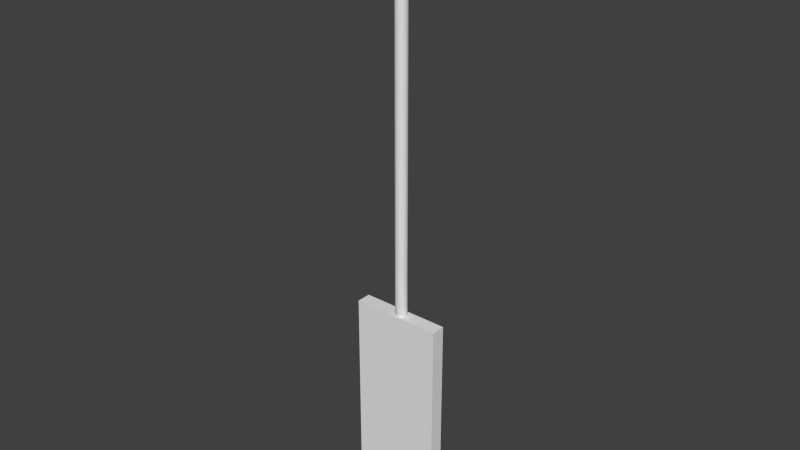 # Source: Target1.blend  (saved by Blender 2.76.0; exported with 4.5.12 LTS)
import bpy
from mathutils import Matrix  # noqa: F401  (used for matrix-valued properties, if any)

bpy.ops.wm.read_factory_settings(use_empty=True)
scene = bpy.context.scene
scene.name = 'Scene'

# ---- collections
col_collection_1 = bpy.data.collections.new('Collection 1'); scene.collection.children.link(col_collection_1)

# ---- world
world_world = bpy.data.worlds.new('World'); scene.world = world_world
world_world.color = (0.05088, 0.05088, 0.05088)
world_world.use_sun_shadow = False
world_world.sun_shadow_jitter_overblur = 0.0
world_world.cycles.sampling_method = 'MANUAL'
world_world.cycles.sample_map_resolution = 256

# ---- meshes
me_cube_001 = bpy.data.meshes.new('Cube.001')
me_cube_001.from_pydata([(0.2197, 0.03636, 0.003707), (0.2197, 0.03636, 1.059), (0.2197, -0.03636, 0.003706), (0.2197, -0.03637, 1.059), (-0.2357, 0.03636, 0.003707), (-0.2357, 0.03636, 1.059), (-0.2357, -0.03636, 0.003707), (-0.2357, -0.03637, 1.059)], [], [(3, 7, 6, 2), (5, 1, 0, 4)])
_uv = me_cube_001.uv_layers.new(name='UVMap')
_uv.uv.foreach_set('vector', [0.0, 0.0, 1.0, 0.0, 1.0, 1.0, 0.0, 1.0, 0.0, 0.0, 1.0, 0.0, 1.0, 1.0, 0.0, 1.0])
me_cube_001.use_remesh_preserve_volume = False
me_cube_001.use_remesh_preserve_attributes = False
me_cube_001.use_mirror_vertex_groups = False
me_cube_001.update()
me_torus = bpy.data.meshes.new('Torus')
me_torus.from_pydata([(-0.0547, -5.445e-06, 2.894), (-0.06246, -5.45e-06, 2.896), (-0.06815, -5.461e-06, 2.902), (-0.07023, -5.476e-06, 2.91), (-0.06815, -5.49e-06, 2.917), (-0.06451, 0.00613, 2.925), (-0.06744, -5.51e-06, 2.929), (-0.0547, -0.01014, 2.895), (-0.06246, -0.009868, 2.897), (-0.06815, -0.009126, 2.903), (-0.07023, -0.008113, 2.91), (-0.06815, -0.007099, 2.918), (-0.06451, 0.01216, 2.926), (-0.06744, -0.005663, 2.929), (-0.0547, -0.0201, 2.897), (-0.06246, -0.01956, 2.899), (-0.06815, -0.01809, 2.904), (-0.07023, -0.01608, 2.912), (-0.06815, -0.01407, 2.919), (-0.06451, 0.01798, 2.928), (-0.06744, -0.01122, 2.93), (-0.0547, -0.02972, 2.9), (-0.06246, -0.02892, 2.902), (-0.06815, -0.02675, 2.907), (-0.07023, -0.02378, 2.914), (-0.06815, -0.0208, 2.922), (-0.06451, 0.0235, 2.931), (-0.06744, -0.01659, 2.932), (-0.0547, -0.03883, 2.905), (-0.06246, -0.03779, 2.906), (-0.06815, -0.03494, 2.911), (-0.07023, -0.03106, 2.918), (-0.06815, -0.02718, 2.925), (-0.06451, 0.02861, 2.935), (-0.06744, -0.02168, 2.934), (-0.0547, -0.04727, 2.91), (-0.06246, -0.046, 2.912), (-0.06815, -0.04254, 2.916), (-0.07023, -0.03782, 2.923), (-0.06815, -0.03309, 2.929), (-0.06451, 0.03323, 2.939), (-0.06744, -0.02639, 2.937), (-0.0547, -0.05491, 2.917), (-0.06246, -0.05343, 2.918), (-0.06815, -0.04942, 2.922), (-0.07023, -0.04393, 2.928), (-0.06815, -0.03844, 2.933), (-0.06451, 0.03729, 2.943), (-0.06744, -0.03065, 2.941), (-0.0547, -0.0616, 2.925), (-0.06246, -0.05995, 2.926), (-0.06815, -0.05544, 2.929), (-0.07023, -0.04928, 2.934), (-0.06815, -0.04312, 2.939), (-0.06451, 0.0407, 2.948), (-0.06744, -0.03439, 2.945), (-0.0547, -0.06724, 2.933), (-0.06246, -0.06544, 2.934), (-0.06815, -0.06052, 2.937), (-0.07023, -0.0538, 2.941), (-0.06815, -0.04707, 2.945), (-0.06451, 0.04342, 2.954), (-0.06744, -0.03754, 2.95), (-0.0547, -0.07174, 2.942), (-0.06246, -0.06981, 2.943), (-0.06815, -0.06456, 2.945), (-0.07023, -0.05739, 2.948), (-0.06815, -0.05022, 2.951), (-0.06451, 0.0454, 2.96), (-0.06744, -0.04005, 2.955), (-0.0547, -0.075, 2.952), (-0.06246, -0.07299, 2.952), (-0.06815, -0.0675, 2.954), (-0.07023, -0.06, 2.956), (-0.06815, -0.0525, 2.958), (-0.06451, 0.0466, 2.966), (-0.06744, -0.04187, 2.961), (-0.0547, -0.07698, 2.962), (-0.06246, -0.07492, 2.962), (-0.06815, -0.06928, 2.963), (-0.07023, -0.06159, 2.964), (-0.06815, -0.05389, 2.965), (-0.06451, 0.047, 2.972), (-0.06744, -0.04298, 2.966), (-0.0547, -0.07765, 2.972), (-0.06246, -0.07557, 2.972), (-0.06815, -0.06988, 2.972), (-0.07023, -0.06212, 2.972), (-0.06815, -0.05435, 2.972), (-0.06451, 0.0466, 2.978), (-0.06744, -0.04335, 2.972), (-0.0547, -0.07698, 2.982), (-0.06246, -0.07492, 2.982), (-0.06815, -0.06928, 2.981), (-0.07023, -0.06159, 2.98), (-0.06815, -0.05389, 2.979), (-0.06451, 0.0454, 2.984), (-0.06744, -0.04298, 2.978), (-0.0547, -0.075, 2.992), (-0.06246, -0.07299, 2.991), (-0.06815, -0.0675, 2.99), (-0.07023, -0.06, 2.988), (-0.06815, -0.0525, 2.986), (-0.06451, 0.04342, 2.99), (-0.06744, -0.04187, 2.983), (-0.0547, -0.07174, 3.002), (-0.06246, -0.06981, 3.001), (-0.06815, -0.06456, 2.999), (-0.07023, -0.05739, 2.996), (-0.06815, -0.05022, 2.993), (-0.06451, 0.0407, 2.995), (-0.06744, -0.04005, 2.988), (-0.0547, -0.06724, 3.011), (-0.06246, -0.06544, 3.01), (-0.06815, -0.06052, 3.007), (-0.07023, -0.0538, 3.003), (-0.06815, -0.04707, 2.999), (-0.06451, 0.03729, 3.0), (-0.06744, -0.03754, 2.994), (-0.0547, -0.0616, 3.019), (-0.06246, -0.05995, 3.018), (-0.06815, -0.05544, 3.014), (-0.07023, -0.04928, 3.01), (-0.06815, -0.04312, 3.005), (-0.06451, 0.03323, 3.005), (-0.06744, -0.03439, 2.998), (-0.0547, -0.05491, 3.027), (-0.06246, -0.05344, 3.025), (-0.06815, -0.04942, 3.021), (-0.07023, -0.04393, 3.016), (-0.06815, -0.03844, 3.01), (-0.06451, 0.02861, 3.009), (-0.06744, -0.03065, 3.002), (-0.0547, -0.04727, 3.033), (-0.06246, -0.046, 3.032), (-0.06815, -0.04254, 3.027), (-0.07023, -0.03782, 3.021), (-0.06815, -0.03309, 3.015), (-0.06451, 0.0235, 3.013), (-0.06744, -0.02639, 3.006), (-0.0547, -0.03883, 3.039), (-0.06246, -0.03779, 3.037), (-0.06815, -0.03494, 3.032), (-0.07023, -0.03106, 3.026), (-0.06815, -0.02718, 3.019), (-0.06451, 0.01798, 3.015), (-0.06744, -0.02168, 3.009), (-0.0547, -0.02972, 3.044), (-0.06246, -0.02892, 3.042), (-0.06815, -0.02675, 3.036), (-0.07023, -0.02378, 3.029), (-0.06815, -0.0208, 3.022), (-0.06451, 0.01216, 3.017), (-0.06744, -0.01659, 3.012), (-0.0547, -0.0201, 3.047), (-0.06246, -0.01956, 3.045), (-0.06815, -0.01809, 3.039), (-0.07023, -0.01608, 3.032), (-0.06815, -0.01407, 3.024), (-0.06451, 0.00613, 3.018), (-0.06744, -0.01122, 3.014), (-0.0547, -0.01014, 3.049), (-0.06246, -0.009868, 3.047), (-0.06815, -0.009126, 3.041), (-0.07023, -0.008113, 3.033), (-0.06815, -0.0071, 3.026), (-0.06451, -5.679e-06, 3.019), (-0.06744, -0.005663, 3.015), (-0.0547, -5.736e-06, 3.049), (-0.06246, -5.734e-06, 3.047), (-0.06815, -5.723e-06, 3.042), (-0.07023, -5.709e-06, 3.034), (-0.06815, -5.694e-06, 3.026), (-0.06451, -0.006141, 3.018), (-0.06744, -5.673e-06, 3.015), (-0.0547, 0.01013, 3.049), (-0.06246, 0.009857, 3.047), (-0.06815, 0.009115, 3.041), (-0.07023, 0.008102, 3.033), (-0.06815, 0.007088, 3.026), (-0.06451, -0.01217, 3.017), (-0.06744, 0.005652, 3.015), (-0.0547, 0.02009, 3.047), (-0.06246, 0.01955, 3.045), (-0.06815, 0.01808, 3.039), (-0.07023, 0.01607, 3.032), (-0.06815, 0.01406, 3.024), (-0.06451, -0.01799, 3.015), (-0.06744, 0.01121, 3.014), (-0.0547, 0.02971, 3.044), (-0.06246, 0.02891, 3.042), (-0.06815, 0.02673, 3.036), (-0.07023, 0.02376, 3.029), (-0.06815, 0.02079, 3.022), (-0.06451, -0.02351, 3.013), (-0.06744, 0.01658, 3.012), (-0.0547, 0.03881, 3.039), (-0.06246, 0.03777, 3.037), (-0.06815, 0.03493, 3.032), (-0.07023, 0.03105, 3.026), (-0.06815, 0.02717, 3.019), (-0.06451, -0.02862, 3.009), (-0.06744, 0.02167, 3.009), (-0.0547, 0.04726, 3.033), (-0.06246, 0.04599, 3.032), (-0.06815, 0.04253, 3.027), (-0.07023, 0.03781, 3.021), (-0.06815, 0.03308, 3.015), (-0.06451, -0.03324, 3.005), (-0.06744, 0.02638, 3.006), (-0.0547, 0.05489, 3.027), (-0.06246, 0.05342, 3.025), (-0.06815, 0.0494, 3.021), (-0.07023, 0.04391, 3.016), (-0.06815, 0.03842, 3.01), (-0.06451, -0.0373, 3.0), (-0.06744, 0.03064, 3.002), (-0.0547, 0.06159, 3.019), (-0.06246, 0.05994, 3.018), (-0.06815, 0.05543, 3.014), (-0.07023, 0.04927, 3.01), (-0.06815, 0.04311, 3.005), (-0.06451, -0.04071, 2.995), (-0.06744, 0.03438, 2.998), (-0.0547, 0.06723, 3.011), (-0.06246, 0.06543, 3.01), (-0.06815, 0.06051, 3.007), (-0.07023, 0.05379, 3.003), (-0.06815, 0.04706, 2.999), (-0.06451, -0.04343, 2.99), (-0.06744, 0.03753, 2.994), (-0.0547, 0.07173, 3.002), (-0.06246, 0.0698, 3.001), (-0.06815, 0.06455, 2.999), (-0.07023, 0.05738, 2.996), (-0.06815, 0.05021, 2.993), (-0.06451, -0.04541, 2.984), (-0.06744, 0.04004, 2.988), (-0.0547, 0.07499, 2.992), (-0.06246, 0.07298, 2.991), (-0.06815, 0.06749, 2.99), (-0.07023, 0.05999, 2.988), (-0.06815, 0.05249, 2.986), (-0.06451, -0.04661, 2.978), (-0.06744, 0.04186, 2.983), (-0.0547, 0.07697, 2.982), (-0.06246, 0.07491, 2.982), (-0.06815, 0.06927, 2.981), (-0.07023, 0.06158, 2.98), (-0.06815, 0.05388, 2.979), (-0.06451, -0.04701, 2.972), (-0.06744, 0.04297, 2.978), (-0.0547, 0.07764, 2.972), (-0.06246, 0.07556, 2.972), (-0.06815, 0.06987, 2.972), (-0.07023, 0.06211, 2.972), (-0.06815, 0.05434, 2.972), (-0.06451, -0.04661, 2.966), (-0.06744, 0.04334, 2.972), (-0.0547, 0.07697, 2.962), (-0.06246, 0.07491, 2.962), (-0.06815, 0.06927, 2.963), (-0.07023, 0.06158, 2.964), (-0.06815, 0.05388, 2.965), (-0.06451, -0.04541, 2.96), (-0.06744, 0.04297, 2.966), (-0.0547, 0.07499, 2.952), (-0.06246, 0.07298, 2.952), (-0.06815, 0.06749, 2.954), (-0.07023, 0.05999, 2.956), (-0.06815, 0.05249, 2.958), (-0.06451, -0.04343, 2.954), (-0.06744, 0.04186, 2.961), (-0.0547, 0.07173, 2.942), (-0.06246, 0.0698, 2.943), (-0.06815, 0.06455, 2.945), (-0.07023, 0.05738, 2.948), (-0.06815, 0.05021, 2.951), (-0.06451, -0.04071, 2.948), (-0.06744, 0.04004, 2.955), (-0.0547, 0.06723, 2.933), (-0.06246, 0.06543, 2.934), (-0.06815, 0.06051, 2.937), (-0.07023, 0.05379, 2.941), (-0.06815, 0.04706, 2.945), (-0.06451, -0.0373, 2.943), (-0.06744, 0.03753, 2.95), (-0.0547, 0.06159, 2.925), (-0.06246, 0.05994, 2.926), (-0.06815, 0.05543, 2.929), (-0.07023, 0.04927, 2.934), (-0.06815, 0.04311, 2.939), (-0.06451, -0.03324, 2.939), (-0.06744, 0.03438, 2.945), (-0.0547, 0.0549, 2.917), (-0.06246, 0.05342, 2.918), (-0.06815, 0.0494, 2.922), (-0.07023, 0.04391, 2.928), (-0.06815, 0.03842, 2.933), (-0.06451, -0.02862, 2.935), (-0.06744, 0.03064, 2.941), (-0.0547, 0.04726, 2.91), (-0.06246, 0.04599, 2.912), (-0.06815, 0.04253, 2.916), (-0.07023, 0.03781, 2.923), (-0.06815, 0.03308, 2.929), (-0.06451, -0.02351, 2.931), (-0.06744, 0.02638, 2.937), (-0.0547, 0.03882, 2.905), (-0.06246, 0.03777, 2.906), (-0.06815, 0.03493, 2.911), (-0.07023, 0.03105, 2.918), (-0.06815, 0.02717, 2.925), (-0.06451, -0.01799, 2.928), (-0.06744, 0.02167, 2.934), (-0.0547, 0.02971, 2.9), (-0.06246, 0.02891, 2.902), (-0.06815, 0.02674, 2.907), (-0.07023, 0.02376, 2.914), (-0.06815, 0.02079, 2.922), (-0.06451, -0.01217, 2.926), (-0.06744, 0.01658, 2.932), (-0.0547, 0.02009, 2.897), (-0.06246, 0.01955, 2.899), (-0.06815, 0.01808, 2.904), (-0.07023, 0.01607, 2.912), (-0.06815, 0.01406, 2.919), (-0.06451, -0.006141, 2.925), (-0.06744, 0.01121, 2.93), (-0.0547, 0.01013, 2.895), (-0.06246, 0.009857, 2.897), (-0.06815, 0.009115, 2.903), (-0.07023, 0.008102, 2.91), (-0.06815, 0.007088, 2.918), (-0.06451, -5.503e-06, 2.925), (-0.06744, 0.005652, 2.929), (-0.06744, -5.543e-06, 2.946), (-0.06744, -0.003432, 2.946), (-0.06744, -0.0068, 2.946), (-0.06744, -0.01005, 2.948), (-0.06744, -0.01313, 2.949), (-0.06744, -0.01599, 2.951), (-0.06744, -0.01857, 2.953), (-0.06744, -0.02083, 2.956), (-0.06744, -0.02274, 2.959), (-0.06744, -0.02426, 2.962), (-0.06744, -0.02536, 2.965), (-0.06744, -0.02603, 2.968), (-0.06744, -0.02626, 2.972), (-0.06744, -0.02603, 2.975), (-0.06744, -0.02536, 2.979), (-0.06744, -0.02426, 2.982), (-0.06744, -0.02274, 2.985), (-0.06744, -0.02083, 2.988), (-0.06744, -0.01857, 2.99), (-0.06744, -0.01599, 2.993), (-0.06744, -0.01313, 2.995), (-0.06744, -0.01005, 2.996), (-0.06744, -0.006801, 2.997), (-0.06744, -0.003432, 2.998), (-0.06744, -5.641e-06, 2.998), (-0.06744, 0.003421, 2.998), (-0.06744, 0.006789, 2.997), (-0.06744, 0.01004, 2.996), (-0.06744, 0.01312, 2.995), (-0.06744, 0.01598, 2.993), (-0.06744, 0.01856, 2.99), (-0.06744, 0.02082, 2.988), (-0.06744, 0.02273, 2.985), (-0.06744, 0.02425, 2.982), (-0.06744, 0.02535, 2.979), (-0.06744, 0.02602, 2.975), (-0.06744, 0.02625, 2.972), (-0.06744, 0.02602, 2.968), (-0.06744, 0.02535, 2.965), (-0.06744, 0.02425, 2.962), (-0.06744, 0.02273, 2.959), (-0.06744, 0.02082, 2.956), (-0.06744, 0.01856, 2.953), (-0.06744, 0.01598, 2.951), (-0.06744, 0.01312, 2.949), (-0.06744, 0.01004, 2.948), (-0.06744, 0.006789, 2.946), (-0.06744, 0.003421, 2.946), (-0.05869, -5.541e-06, 2.946), (-0.05869, -0.003432, 2.946), (-0.05869, -0.0068, 2.946), (-0.05869, -0.01005, 2.948), (-0.05869, -0.01313, 2.949), (-0.05869, -0.01599, 2.951), (-0.05869, -0.01857, 2.953), (-0.05869, -0.02083, 2.956), (-0.05869, -0.02274, 2.959), (-0.05869, -0.02426, 2.962), (-0.05869, -0.02536, 2.965), (-0.05869, -0.02603, 2.968), (-0.05869, -0.02626, 2.972), (-0.05869, -0.02603, 2.975), (-0.05869, -0.02536, 2.979), (-0.05869, -0.02426, 2.982), (-0.05869, -0.02274, 2.985), (-0.05869, -0.02083, 2.988), (-0.05869, -0.01857, 2.99), (-0.05869, -0.01599, 2.993), (-0.05869, -0.01313, 2.995), (-0.05869, -0.01005, 2.996), (-0.05869, -0.006801, 2.997), (-0.05869, -0.003432, 2.998), (-0.05869, -5.64e-06, 2.998), (-0.05869, 0.003421, 2.998), (-0.05869, 0.006789, 2.997), (-0.05869, 0.01004, 2.996), (-0.05869, 0.01312, 2.995), (-0.05869, 0.01598, 2.993), (-0.05869, 0.01856, 2.99), (-0.05869, 0.02082, 2.988), (-0.05869, 0.02273, 2.985), (-0.05869, 0.02425, 2.982), (-0.05869, 0.02535, 2.979), (-0.05869, 0.02602, 2.975), (-0.05869, 0.02625, 2.972), (-0.05869, 0.02602, 2.968), (-0.05869, 0.02535, 2.965), (-0.05869, 0.02425, 2.962), (-0.05869, 0.02273, 2.959), (-0.05869, 0.02082, 2.956), (-0.05869, 0.01856, 2.953), (-0.05869, 0.01598, 2.951), (-0.05869, 0.01312, 2.949), (-0.05869, 0.01004, 2.948), (-0.05869, 0.006789, 2.946), (-0.05869, 0.003421, 2.946), (-0.05869, -5.589e-06, 2.972), (0.05426, -5.429e-06, 2.894), (0.06202, -5.431e-06, 2.896), (0.06771, -5.441e-06, 2.902), (0.06979, -5.455e-06, 2.91), (0.06771, -5.469e-06, 2.917), (0.06407, 0.00613, 2.925), (0.067, -5.49e-06, 2.929), (0.05426, -0.01014, 2.895), (0.06202, -0.009868, 2.897), (0.06771, -0.009126, 2.903), (0.06979, -0.008113, 2.91), (0.06771, -0.007099, 2.918), (0.06407, 0.01216, 2.926), (0.067, -0.005663, 2.929), (0.05426, -0.0201, 2.897), (0.06202, -0.01956, 2.899), (0.06771, -0.01809, 2.904), (0.06979, -0.01608, 2.912), (0.06771, -0.01407, 2.919), (0.06407, 0.01798, 2.928), (0.067, -0.01122, 2.93), (0.05426, -0.02972, 2.9), (0.06202, -0.02892, 2.902), (0.06771, -0.02675, 2.907), (0.06979, -0.02377, 2.914), (0.06771, -0.0208, 2.922), (0.06407, 0.0235, 2.931), (0.067, -0.01659, 2.932), (0.05426, -0.03883, 2.905), (0.06202, -0.03779, 2.906), (0.06771, -0.03494, 2.911), (0.06979, -0.03106, 2.918), (0.06771, -0.02718, 2.925), (0.06407, 0.02861, 2.935), (0.067, -0.02168, 2.934), (0.05426, -0.04727, 2.91), (0.06202, -0.046, 2.912), (0.06771, -0.04254, 2.916), (0.06979, -0.03782, 2.923), (0.06771, -0.03309, 2.929), (0.06407, 0.03323, 2.939), (0.067, -0.02639, 2.937), (0.05426, -0.05491, 2.917), (0.06202, -0.05343, 2.918), (0.06771, -0.04942, 2.922), (0.06979, -0.04393, 2.928), (0.06771, -0.03844, 2.933), (0.06407, 0.03729, 2.943), (0.067, -0.03065, 2.941), (0.05426, -0.0616, 2.925), (0.06202, -0.05995, 2.926), (0.06771, -0.05544, 2.929), (0.06979, -0.04928, 2.934), (0.06771, -0.04312, 2.939), (0.06407, 0.0407, 2.948), (0.067, -0.03439, 2.945), (0.05426, -0.06724, 2.933), (0.06202, -0.06544, 2.934), (0.06771, -0.06052, 2.937), (0.06979, -0.0538, 2.941), (0.06771, -0.04707, 2.945), (0.06407, 0.04342, 2.954), (0.067, -0.03754, 2.95), (0.05426, -0.07174, 2.942), (0.06202, -0.06981, 2.943), (0.06771, -0.06456, 2.945), (0.06979, -0.05739, 2.948), (0.06771, -0.05022, 2.951), (0.06407, 0.0454, 2.96), (0.067, -0.04005, 2.955), (0.05426, -0.075, 2.952), (0.06202, -0.07299, 2.952), (0.06771, -0.0675, 2.954), (0.06979, -0.06, 2.956), (0.06771, -0.0525, 2.958), (0.06407, 0.0466, 2.966), (0.067, -0.04187, 2.961), (0.05426, -0.07698, 2.962), (0.06202, -0.07492, 2.962), (0.06771, -0.06928, 2.963), (0.06979, -0.06159, 2.964), (0.06771, -0.05389, 2.965), (0.06407, 0.047, 2.972), (0.067, -0.04298, 2.966), (0.05426, -0.07765, 2.972), (0.06202, -0.07557, 2.972), (0.06771, -0.06988, 2.972), (0.06979, -0.06212, 2.972), (0.06771, -0.05435, 2.972), (0.06407, 0.0466, 2.978), (0.067, -0.04335, 2.972), (0.05426, -0.07698, 2.982), (0.06202, -0.07492, 2.982), (0.06771, -0.06928, 2.981), (0.06979, -0.06159, 2.98), (0.06771, -0.05389, 2.979), (0.06407, 0.0454, 2.984), (0.067, -0.04298, 2.978), (0.05426, -0.075, 2.992), (0.06202, -0.07299, 2.991), (0.06771, -0.0675, 2.99), (0.06979, -0.06, 2.988), (0.06771, -0.0525, 2.986), (0.06407, 0.04342, 2.99), (0.067, -0.04187, 2.983), (0.05426, -0.07174, 3.002), (0.06202, -0.06981, 3.001), (0.06771, -0.06456, 2.999), (0.06979, -0.05739, 2.996), (0.06771, -0.05022, 2.993), (0.06407, 0.0407, 2.995), (0.067, -0.04005, 2.988), (0.05426, -0.06724, 3.011), (0.06202, -0.06544, 3.01), (0.06771, -0.06052, 3.007), (0.06979, -0.0538, 3.003), (0.06771, -0.04707, 2.999), (0.06407, 0.03729, 3.0), (0.067, -0.03754, 2.994), (0.05426, -0.0616, 3.019), (0.06202, -0.05995, 3.018), (0.06771, -0.05544, 3.014), (0.06979, -0.04928, 3.01), (0.06771, -0.04312, 3.005), (0.06407, 0.03323, 3.005), (0.067, -0.03439, 2.998), (0.05426, -0.05491, 3.027), (0.06202, -0.05344, 3.025), (0.06771, -0.04942, 3.021), (0.06979, -0.04393, 3.016), (0.06771, -0.03844, 3.01), (0.06407, 0.02861, 3.009), (0.067, -0.03065, 3.002), (0.05426, -0.04727, 3.033), (0.06202, -0.046, 3.032), (0.06771, -0.04254, 3.027), (0.06979, -0.03782, 3.021), (0.06771, -0.03309, 3.015), (0.06407, 0.0235, 3.013), (0.067, -0.02639, 3.006), (0.05426, -0.03883, 3.039), (0.06202, -0.03779, 3.037), (0.06771, -0.03494, 3.032), (0.06979, -0.03106, 3.026), (0.06771, -0.02718, 3.019), (0.06407, 0.01798, 3.015), (0.067, -0.02168, 3.009), (0.05426, -0.02972, 3.044), (0.06202, -0.02892, 3.042), (0.06771, -0.02675, 3.036), (0.06979, -0.02378, 3.029), (0.06771, -0.0208, 3.022), (0.06407, 0.01216, 3.017), (0.067, -0.01659, 3.012), (0.05426, -0.0201, 3.047), (0.06202, -0.01956, 3.045), (0.06771, -0.01809, 3.039), (0.06979, -0.01608, 3.032), (0.06771, -0.01407, 3.024), (0.06407, 0.00613, 3.018), (0.067, -0.01122, 3.014), (0.05426, -0.01014, 3.049), (0.06202, -0.009868, 3.047), (0.06771, -0.009126, 3.041), (0.06979, -0.008113, 3.033), (0.06771, -0.0071, 3.026), (0.06407, -5.66e-06, 3.019), (0.067, -0.005663, 3.015), (0.05426, -5.72e-06, 3.049), (0.06202, -5.715e-06, 3.047), (0.06771, -5.703e-06, 3.042), (0.06979, -5.688e-06, 3.034), (0.06771, -5.673e-06, 3.026), (0.06407, -0.006141, 3.018), (0.067, -5.653e-06, 3.015), (0.05426, 0.01013, 3.049), (0.06202, 0.009857, 3.047), (0.06771, 0.009115, 3.041), (0.06979, 0.008102, 3.033), (0.06771, 0.007088, 3.026), (0.06407, -0.01217, 3.017), (0.067, 0.005652, 3.015), (0.05426, 0.02009, 3.047), (0.06202, 0.01955, 3.045), (0.06771, 0.01808, 3.039), (0.06979, 0.01607, 3.032), (0.06771, 0.01406, 3.024), (0.06407, -0.01799, 3.015), (0.067, 0.01121, 3.014), (0.05426, 0.02971, 3.044), (0.06202, 0.02891, 3.042), (0.06771, 0.02674, 3.036), (0.06979, 0.02376, 3.029), (0.06771, 0.02079, 3.022), (0.06407, -0.02351, 3.013), (0.067, 0.01658, 3.012), (0.05426, 0.03881, 3.039), (0.06202, 0.03777, 3.037), (0.06771, 0.03493, 3.032), (0.06979, 0.03105, 3.026), (0.06771, 0.02717, 3.019), (0.06407, -0.02862, 3.009), (0.067, 0.02167, 3.009), (0.05426, 0.04726, 3.033), (0.06202, 0.04599, 3.032), (0.06771, 0.04253, 3.027), (0.06979, 0.03781, 3.021), (0.06771, 0.03308, 3.015), (0.06407, -0.03324, 3.005), (0.067, 0.02638, 3.006), (0.05426, 0.05489, 3.027), (0.06202, 0.05342, 3.025), (0.06771, 0.0494, 3.021), (0.06979, 0.04391, 3.016), (0.06771, 0.03842, 3.01), (0.06407, -0.0373, 3.0), (0.067, 0.03064, 3.002), (0.05426, 0.06159, 3.019), (0.06202, 0.05994, 3.018), (0.06771, 0.05543, 3.014), (0.06979, 0.04927, 3.01), (0.06771, 0.04311, 3.005), (0.06407, -0.04071, 2.995), (0.067, 0.03438, 2.998), (0.05426, 0.06723, 3.011), (0.06202, 0.06543, 3.01), (0.06771, 0.06051, 3.007), (0.06979, 0.05379, 3.003), (0.06771, 0.04706, 2.999), (0.06407, -0.04343, 2.99), (0.067, 0.03753, 2.994), (0.05426, 0.07173, 3.002), (0.06202, 0.0698, 3.001), (0.06771, 0.06455, 2.999), (0.06979, 0.05738, 2.996), (0.06771, 0.05021, 2.993), (0.06407, -0.04541, 2.984), (0.067, 0.04004, 2.988), (0.05426, 0.07499, 2.992), (0.06202, 0.07298, 2.991), (0.06771, 0.06749, 2.99), (0.06979, 0.05999, 2.988), (0.06771, 0.05249, 2.986), (0.06407, -0.04661, 2.978), (0.067, 0.04186, 2.983), (0.05426, 0.07697, 2.982), (0.06202, 0.07491, 2.982), (0.06771, 0.06927, 2.981), (0.06979, 0.06158, 2.98), (0.06771, 0.05388, 2.979), (0.06407, -0.04701, 2.972), (0.067, 0.04297, 2.978), (0.05426, 0.07764, 2.972), (0.06202, 0.07556, 2.972), (0.06771, 0.06987, 2.972), (0.06979, 0.06211, 2.972), (0.06771, 0.05434, 2.972), (0.06407, -0.04661, 2.966), (0.067, 0.04334, 2.972), (0.05426, 0.07697, 2.962), (0.06202, 0.07491, 2.962), (0.06771, 0.06927, 2.963), (0.06979, 0.06158, 2.964), (0.06771, 0.05388, 2.965), (0.06407, -0.04541, 2.96), (0.067, 0.04297, 2.966), (0.05426, 0.07499, 2.952), (0.06202, 0.07298, 2.952), (0.06771, 0.06749, 2.954), (0.06979, 0.05999, 2.956), (0.06771, 0.05249, 2.958), (0.06407, -0.04343, 2.954), (0.067, 0.04186, 2.961), (0.05426, 0.07173, 2.942), (0.06202, 0.0698, 2.943), (0.06771, 0.06455, 2.945), (0.06979, 0.05738, 2.948), (0.06771, 0.05021, 2.951), (0.06407, -0.04071, 2.948), (0.067, 0.04004, 2.955), (0.05426, 0.06723, 2.933), (0.06202, 0.06543, 2.934), (0.06771, 0.06051, 2.937), (0.06979, 0.05379, 2.941), (0.06771, 0.04706, 2.945), (0.06407, -0.0373, 2.943), (0.067, 0.03753, 2.95), (0.05426, 0.06159, 2.925), (0.06202, 0.05994, 2.926), (0.06771, 0.05543, 2.929), (0.06979, 0.04927, 2.934), (0.06771, 0.04311, 2.939), (0.06407, -0.03324, 2.939), (0.067, 0.03438, 2.945), (0.05426, 0.0549, 2.917), (0.06202, 0.05342, 2.918), (0.06771, 0.0494, 2.922), (0.06979, 0.04391, 2.928), (0.06771, 0.03842, 2.933), (0.06407, -0.02862, 2.935), (0.067, 0.03064, 2.941), (0.05426, 0.04726, 2.91), (0.06202, 0.04599, 2.912), (0.06771, 0.04253, 2.916), (0.06979, 0.03781, 2.923), (0.06771, 0.03308, 2.929), (0.06407, -0.02351, 2.931), (0.067, 0.02638, 2.937), (0.05426, 0.03882, 2.905), (0.06202, 0.03777, 2.906), (0.06771, 0.03493, 2.911), (0.06979, 0.03105, 2.918), (0.06771, 0.02717, 2.925), (0.06407, -0.01799, 2.928), (0.067, 0.02167, 2.934), (0.05426, 0.02971, 2.9), (0.06202, 0.02891, 2.902), (0.06771, 0.02674, 2.907), (0.06979, 0.02376, 2.914), (0.06771, 0.02079, 2.922), (0.06407, -0.01217, 2.926), (0.067, 0.01658, 2.932), (0.05426, 0.02009, 2.897), (0.06202, 0.01955, 2.899), (0.06771, 0.01808, 2.904), (0.06979, 0.01607, 2.912), (0.06771, 0.01406, 2.919), (0.06407, -0.006141, 2.925), (0.067, 0.01121, 2.93), (0.05426, 0.01013, 2.895), (0.06202, 0.009857, 2.897), (0.06771, 0.009115, 2.903), (0.06979, 0.008102, 2.91), (0.06771, 0.007088, 2.918), (0.06407, -5.483e-06, 2.925), (0.067, 0.005652, 2.929), (0.067, -5.522e-06, 2.946), (0.067, -0.003432, 2.946), (0.067, -0.0068, 2.946), (0.067, -0.01005, 2.948), (0.067, -0.01313, 2.949), (0.067, -0.01599, 2.951), (0.067, -0.01857, 2.953), (0.067, -0.02083, 2.956), (0.067, -0.02274, 2.959), (0.067, -0.02426, 2.962), (0.067, -0.02536, 2.965), (0.067, -0.02603, 2.968), (0.067, -0.02626, 2.972), (0.067, -0.02603, 2.975), (0.067, -0.02536, 2.979), (0.067, -0.02426, 2.982), (0.067, -0.02274, 2.985), (0.067, -0.02083, 2.988), (0.067, -0.01857, 2.99), (0.067, -0.01599, 2.993), (0.067, -0.01313, 2.995), (0.067, -0.01005, 2.996), (0.067, -0.006801, 2.997), (0.067, -0.003432, 2.998), (0.067, -5.621e-06, 2.998), (0.067, 0.003421, 2.998), (0.067, 0.006789, 2.997), (0.067, 0.01004, 2.996), (0.067, 0.01312, 2.995), (0.067, 0.01598, 2.993), (0.067, 0.01856, 2.99), (0.067, 0.02082, 2.988), (0.067, 0.02273, 2.985), (0.067, 0.02425, 2.982), (0.067, 0.02535, 2.979), (0.067, 0.02602, 2.975), (0.067, 0.02625, 2.972), (0.067, 0.02602, 2.968), (0.067, 0.02535, 2.965), (0.067, 0.02425, 2.962), (0.067, 0.02273, 2.959), (0.067, 0.02082, 2.956), (0.067, 0.01856, 2.953), (0.067, 0.01598, 2.951), (0.067, 0.01312, 2.949), (0.067, 0.01004, 2.948), (0.067, 0.006789, 2.946), (0.067, 0.003421, 2.946), (0.05825, -5.524e-06, 2.946), (0.05825, -0.003432, 2.946), (0.05825, -0.0068, 2.946), (0.05825, -0.01005, 2.948), (0.05825, -0.01313, 2.949), (0.05825, -0.01599, 2.951), (0.05825, -0.01857, 2.953), (0.05825, -0.02083, 2.956), (0.05825, -0.02274, 2.959), (0.05825, -0.02426, 2.962), (0.05825, -0.02536, 2.965), (0.05825, -0.02603, 2.968), (0.05825, -0.02626, 2.972), (0.05825, -0.02603, 2.975), (0.05825, -0.02536, 2.979), (0.05825, -0.02426, 2.982), (0.05825, -0.02274, 2.985), (0.05825, -0.02083, 2.988), (0.05825, -0.01857, 2.99), (0.05825, -0.01599, 2.993), (0.05825, -0.01313, 2.995), (0.05825, -0.01005, 2.996), (0.05825, -0.006801, 2.997), (0.05825, -0.003432, 2.998), (0.05825, -5.622e-06, 2.998), (0.05825, 0.003421, 2.998), (0.05825, 0.006789, 2.997), (0.05825, 0.01004, 2.996), (0.05825, 0.01312, 2.995), (0.05825, 0.01598, 2.993), (0.05825, 0.01856, 2.99), (0.05825, 0.02082, 2.988), (0.05825, 0.02273, 2.985), (0.05825, 0.02425, 2.982), (0.05825, 0.02535, 2.979), (0.05825, 0.02602, 2.975), (0.05825, 0.02625, 2.972), (0.05825, 0.02602, 2.968), (0.05825, 0.02535, 2.965), (0.05825, 0.02425, 2.962), (0.05825, 0.02273, 2.959), (0.05825, 0.02082, 2.956), (0.05825, 0.01856, 2.953), (0.05825, 0.01598, 2.951), (0.05825, 0.01312, 2.949), (0.05825, 0.01004, 2.948), (0.05825, 0.006789, 2.946), (0.05825, 0.003421, 2.946), (0.05825, -5.571e-06, 2.972), (-0.0002209, -5.437e-06, 2.894), (-0.0002209, -0.01014, 2.895), (-0.0002209, -0.0201, 2.897), (-0.0002209, -0.02972, 2.9), (-0.0002209, -0.03883, 2.905), (-0.0002209, -0.04727, 2.91), (-0.0002208, -0.05491, 2.917), (-0.0002208, -0.0616, 2.925), (-0.0002208, -0.06724, 2.933), (-0.0002208, -0.07174, 2.942), (-0.0002208, -0.075, 2.952), (-0.0002208, -0.07698, 2.962), (-0.0002208, -0.07765, 2.972), (-0.0002208, -0.07698, 2.982), (-0.0002208, -0.075, 2.992), (-0.0002208, -0.07174, 3.002), (-0.0002208, -0.06724, 3.011), (-0.0002208, -0.0616, 3.019), (-0.0002208, -0.05491, 3.027), (-0.0002208, -0.04727, 3.033), (-0.0002208, -0.03883, 3.039), (-0.0002208, -0.02972, 3.044), (-0.0002208, -0.0201, 3.047), (-0.0002208, -0.01014, 3.049), (-0.0002208, -5.728e-06, 3.049), (-0.0002208, 0.01013, 3.049), (-0.0002208, 0.02009, 3.047), (-0.0002208, 0.02971, 3.044), (-0.0002208, 0.03881, 3.039), (-0.0002208, 0.04726, 3.033), (-0.0002208, 0.05489, 3.027), (-0.0002208, 0.06159, 3.019), (-0.0002208, 0.06723, 3.011), (-0.0002208, 0.07173, 3.002), (-0.0002208, 0.07499, 2.992), (-0.0002208, 0.07697, 2.982), (-0.0002208, 0.07764, 2.972), (-0.0002208, 0.07697, 2.962), (-0.0002208, 0.07499, 2.952), (-0.0002209, 0.07173, 2.942), (-0.0002209, 0.06723, 2.933), (-0.0002209, 0.06159, 2.925), (-0.0002209, 0.0549, 2.917), (-0.0002209, 0.04726, 2.91), (-0.0002209, 0.03882, 2.905), (-0.0002209, 0.02971, 2.9), (-0.0002209, 0.02009, 2.897), (-0.0002209, 0.01013, 2.895)], [], [(0, 7, 8, 1), (1, 8, 9, 2), (2, 9, 10, 3), (3, 10, 11, 4), (284, 291, 47, 54), (194, 187, 153, 146), (7, 14, 15, 8), (8, 15, 16, 9), (9, 16, 17, 10), (10, 17, 18, 11), (214, 221, 117, 124), (152, 145, 195, 188), (14, 21, 22, 15), (15, 22, 23, 16), (16, 23, 24, 17), (17, 24, 25, 18), (102, 109, 229, 236), (47, 40, 300, 293), (21, 28, 29, 22), (22, 29, 30, 23), (23, 30, 31, 24), (24, 31, 32, 25), (235, 242, 96, 103), (166, 159, 181, 174), (28, 35, 36, 29), (29, 36, 37, 30), (30, 37, 38, 31), (31, 38, 39, 32), (109, 116, 222, 229), (40, 33, 307, 300), (35, 42, 43, 36), (36, 43, 44, 37), (37, 44, 45, 38), (38, 45, 46, 39), (116, 123, 215, 222), (250, 243, 97, 90), (42, 49, 50, 43), (43, 50, 51, 44), (44, 51, 52, 45), (45, 52, 53, 46), (228, 235, 103, 110), (299, 292, 48, 41), (49, 56, 57, 50), (50, 57, 58, 51), (51, 58, 59, 52), (52, 59, 60, 53), (60, 67, 271, 278), (334, 327, 13, 6), (56, 63, 64, 57), (57, 64, 65, 58), (58, 65, 66, 59), (59, 66, 67, 60), (298, 305, 33, 40), (26, 19, 321, 314), (63, 70, 71, 64), (64, 71, 72, 65), (65, 72, 73, 66), (66, 73, 74, 67), (158, 165, 173, 180), (68, 61, 279, 272), (70, 77, 78, 71), (71, 78, 79, 72), (72, 79, 80, 73), (73, 80, 81, 74), (11, 18, 320, 327), (19, 12, 328, 321), (77, 84, 85, 78), (78, 85, 86, 79), (79, 86, 87, 80), (80, 87, 88, 81), (4, 11, 327, 334), (145, 138, 202, 195), (84, 91, 92, 85), (85, 92, 93, 86), (86, 93, 94, 87), (87, 94, 95, 88), (53, 60, 278, 285), (222, 215, 125, 118), (91, 98, 99, 92), (92, 99, 100, 93), (93, 100, 101, 94), (94, 101, 102, 95), (312, 319, 19, 26), (327, 320, 20, 13), (98, 105, 106, 99), (99, 106, 107, 100), (100, 107, 108, 101), (101, 108, 109, 102), (333, 4, 334, 5), (208, 201, 139, 132), (105, 112, 113, 106), (106, 113, 114, 107), (107, 114, 115, 108), (108, 115, 116, 109), (207, 214, 124, 131), (264, 257, 83, 76), (112, 119, 120, 113), (113, 120, 121, 114), (114, 121, 122, 115), (115, 122, 123, 116), (81, 88, 250, 257), (306, 299, 41, 34), (119, 126, 127, 120), (120, 127, 128, 121), (121, 128, 129, 122), (122, 129, 130, 123), (39, 46, 292, 299), (215, 208, 132, 125), (126, 133, 134, 127), (127, 134, 135, 128), (128, 135, 136, 129), (129, 136, 137, 130), (221, 228, 110, 117), (201, 194, 146, 139), (133, 140, 141, 134), (134, 141, 142, 135), (135, 142, 143, 136), (136, 143, 144, 137), (270, 277, 61, 68), (159, 152, 188, 181), (140, 147, 148, 141), (141, 148, 149, 142), (142, 149, 150, 143), (143, 150, 151, 144), (32, 39, 299, 306), (292, 285, 55, 48), (147, 154, 155, 148), (148, 155, 156, 149), (149, 156, 157, 150), (150, 157, 158, 151), (186, 193, 145, 152), (33, 26, 314, 307), (154, 161, 162, 155), (155, 162, 163, 156), (156, 163, 164, 157), (157, 164, 165, 158), (18, 25, 313, 320), (12, 5, 335, 328), (161, 168, 169, 162), (162, 169, 170, 163), (163, 170, 171, 164), (164, 171, 172, 165), (249, 256, 82, 89), (229, 222, 118, 111), (168, 175, 176, 169), (169, 176, 177, 170), (170, 177, 178, 171), (171, 178, 179, 172), (130, 137, 201, 208), (187, 180, 160, 153), (175, 182, 183, 176), (176, 183, 184, 177), (177, 184, 185, 178), (178, 185, 186, 179), (123, 130, 208, 215), (271, 264, 76, 69), (182, 189, 190, 183), (183, 190, 191, 184), (184, 191, 192, 185), (185, 192, 193, 186), (179, 186, 152, 159), (61, 54, 286, 279), (189, 196, 197, 190), (190, 197, 198, 191), (191, 198, 199, 192), (192, 199, 200, 193), (144, 151, 187, 194), (138, 131, 209, 202), (196, 203, 204, 197), (197, 204, 205, 198), (198, 205, 206, 199), (199, 206, 207, 200), (67, 74, 264, 271), (278, 271, 69, 62), (203, 210, 211, 204), (204, 211, 212, 205), (205, 212, 213, 206), (206, 213, 214, 207), (172, 179, 159, 166), (131, 124, 216, 209), (210, 217, 218, 211), (211, 218, 219, 212), (212, 219, 220, 213), (213, 220, 221, 214), (256, 263, 75, 82), (82, 75, 265, 258), (217, 224, 225, 218), (218, 225, 226, 219), (219, 226, 227, 220), (220, 227, 228, 221), (46, 53, 285, 292), (243, 236, 104, 97), (224, 231, 232, 225), (225, 232, 233, 226), (226, 233, 234, 227), (227, 234, 235, 228), (165, 172, 166, 173), (103, 96, 244, 237), (231, 238, 239, 232), (232, 239, 240, 233), (233, 240, 241, 234), (234, 241, 242, 235), (74, 81, 257, 264), (124, 117, 223, 216), (238, 245, 246, 239), (239, 246, 247, 240), (240, 247, 248, 241), (241, 248, 249, 242), (200, 207, 131, 138), (89, 82, 258, 251), (245, 252, 253, 246), (246, 253, 254, 247), (247, 254, 255, 248), (248, 255, 256, 249), (95, 102, 236, 243), (75, 68, 272, 265), (252, 259, 260, 253), (253, 260, 261, 254), (254, 261, 262, 255), (255, 262, 263, 256), (193, 200, 138, 145), (236, 229, 111, 104), (259, 266, 267, 260), (260, 267, 268, 261), (261, 268, 269, 262), (262, 269, 270, 263), (137, 144, 194, 201), (54, 47, 293, 286), (266, 273, 274, 267), (267, 274, 275, 268), (268, 275, 276, 269), (269, 276, 277, 270), (151, 158, 180, 187), (96, 89, 251, 244), (273, 280, 281, 274), (274, 281, 282, 275), (275, 282, 283, 276), (276, 283, 284, 277), (319, 326, 12, 19), (180, 173, 167, 160), (280, 287, 288, 281), (281, 288, 289, 282), (282, 289, 290, 283), (283, 290, 291, 284), (242, 249, 89, 96), (117, 110, 230, 223), (287, 294, 295, 288), (288, 295, 296, 289), (289, 296, 297, 290), (290, 297, 298, 291), (326, 333, 5, 12), (110, 103, 237, 230), (294, 301, 302, 295), (295, 302, 303, 296), (296, 303, 304, 297), (297, 304, 305, 298), (88, 95, 243, 250), (5, 334, 6, 335), (301, 308, 309, 302), (302, 309, 310, 303), (303, 310, 311, 304), (304, 311, 312, 305), (291, 298, 40, 47), (313, 306, 34, 27), (308, 315, 316, 309), (309, 316, 317, 310), (310, 317, 318, 311), (311, 318, 319, 312), (25, 32, 306, 313), (173, 166, 174, 167), (315, 322, 323, 316), (316, 323, 324, 317), (317, 324, 325, 318), (318, 325, 326, 319), (277, 284, 54, 61), (257, 250, 90, 83), (322, 329, 330, 323), (323, 330, 331, 324), (324, 331, 332, 325), (325, 332, 333, 326), (305, 312, 26, 33), (285, 278, 62, 55), (329, 0, 1, 330), (330, 1, 2, 331), (331, 2, 3, 332), (332, 3, 4, 333), (263, 270, 68, 75), (320, 313, 27, 20), (307, 314, 380, 379), (13, 20, 338, 337), (321, 328, 382, 381), (167, 174, 360, 359), (216, 223, 367, 366), (209, 216, 366, 365), (244, 251, 371, 370), (76, 83, 347, 346), (132, 139, 355, 354), (272, 279, 375, 374), (174, 181, 361, 360), (195, 202, 364, 363), (335, 6, 336, 383), (293, 300, 378, 377), (181, 188, 362, 361), (223, 230, 368, 367), (83, 90, 348, 347), (55, 62, 344, 343), (125, 132, 354, 353), (111, 118, 352, 351), (97, 104, 350, 349), (41, 48, 342, 341), (279, 286, 376, 375), (27, 34, 340, 339), (118, 125, 353, 352), (34, 41, 341, 340), (69, 76, 346, 345), (328, 335, 383, 382), (202, 209, 365, 364), (62, 69, 345, 344), (237, 244, 370, 369), (104, 111, 351, 350), (146, 153, 357, 356), (300, 307, 379, 378), (230, 237, 369, 368), (6, 13, 337, 336), (188, 195, 363, 362), (160, 167, 359, 358), (258, 265, 373, 372), (286, 293, 377, 376), (139, 146, 356, 355), (90, 97, 349, 348), (48, 55, 343, 342), (265, 272, 374, 373), (251, 258, 372, 371), (20, 27, 339, 338), (314, 321, 381, 380), (153, 160, 358, 357), (350, 351, 399, 398), (381, 382, 430, 429), (347, 348, 396, 395), (343, 344, 392, 391), (376, 377, 425, 424), (338, 339, 387, 386), (379, 380, 428, 427), (364, 365, 413, 412), (360, 361, 409, 408), (366, 367, 415, 414), (354, 355, 403, 402), (367, 368, 416, 415), (368, 369, 417, 416), (372, 373, 421, 420), (336, 337, 385, 384), (362, 363, 411, 410), (382, 383, 431, 430), (359, 360, 408, 407), (355, 356, 404, 403), (345, 346, 394, 393), (341, 342, 390, 389), (363, 364, 412, 411), (380, 381, 429, 428), (358, 359, 407, 406), (348, 349, 397, 396), (370, 371, 419, 418), (369, 370, 418, 417), (346, 347, 395, 394), (344, 345, 393, 392), (377, 378, 426, 425), (349, 350, 398, 397), (339, 340, 388, 387), (342, 343, 391, 390), (340, 341, 389, 388), (356, 357, 405, 404), (351, 352, 400, 399), (337, 338, 386, 385), (378, 379, 427, 426), (357, 358, 406, 405), (373, 374, 422, 421), (352, 353, 401, 400), (361, 362, 410, 409), (371, 372, 420, 419), (383, 336, 384, 431), (374, 375, 423, 422), (365, 366, 414, 413), (353, 354, 402, 401), (375, 376, 424, 423), (421, 422, 432), (400, 401, 432), (409, 410, 432), (419, 420, 432), (431, 384, 432), (422, 423, 432), (413, 414, 432), (401, 402, 432), (423, 424, 432), (398, 399, 432), (429, 430, 432), (395, 396, 432), (391, 392, 432), (424, 425, 432), (386, 387, 432), (427, 428, 432), (412, 413, 432), (408, 409, 432), (414, 415, 432), (402, 403, 432), (415, 416, 432), (416, 417, 432), (420, 421, 432), (384, 385, 432), (410, 411, 432), (430, 431, 432), (407, 408, 432), (403, 404, 432), (393, 394, 432), (389, 390, 432), (411, 412, 432), (428, 429, 432), (406, 407, 432), (396, 397, 432), (418, 419, 432), (417, 418, 432), (394, 395, 432), (392, 393, 432), (425, 426, 432), (397, 398, 432), (387, 388, 432), (390, 391, 432), (388, 389, 432), (404, 405, 432), (399, 400, 432), (385, 386, 432), (426, 427, 432), (405, 406, 432), (280, 273, 905, 906), (231, 224, 898, 899), (196, 189, 893, 894), (210, 203, 895, 896), (245, 238, 900, 901), (140, 133, 885, 886), (308, 301, 909, 910), (98, 91, 879, 880), (49, 42, 872, 873), (217, 210, 896, 897), (189, 182, 892, 893), (294, 287, 907, 908), (0, 329, 913, 866), (259, 252, 902, 903), (133, 126, 884, 885), (224, 217, 897, 898), (168, 161, 889, 890), (112, 105, 881, 882), (287, 280, 906, 907), (315, 308, 910, 911), (126, 119, 883, 884), (203, 196, 894, 895), (182, 175, 891, 892), (77, 70, 876, 877), (42, 35, 871, 872), (84, 77, 877, 878), (329, 322, 912, 913), (266, 259, 903, 904), (91, 84, 878, 879), (238, 231, 899, 900), (70, 63, 875, 876), (252, 245, 901, 902), (147, 140, 886, 887), (63, 56, 874, 875), (21, 14, 868, 869), (35, 28, 870, 871), (175, 168, 890, 891), (14, 7, 867, 868), (161, 154, 888, 889), (28, 21, 869, 870), (105, 98, 880, 881), (322, 315, 911, 912), (154, 147, 887, 888), (56, 49, 873, 874), (273, 266, 904, 905), (7, 0, 866, 867), (301, 294, 908, 909), (119, 112, 882, 883), (433, 434, 441, 440), (434, 435, 442, 441), (435, 436, 443, 442), (436, 437, 444, 443), (717, 487, 480, 724), (627, 579, 586, 620), (440, 441, 448, 447), (441, 442, 449, 448), (442, 443, 450, 449), (443, 444, 451, 450), (647, 557, 550, 654), (585, 621, 628, 578), (447, 448, 455, 454), (448, 449, 456, 455), (449, 450, 457, 456), (450, 451, 458, 457), (535, 669, 662, 542), (480, 726, 733, 473), (454, 455, 462, 461), (455, 456, 463, 462), (456, 457, 464, 463), (457, 458, 465, 464), (668, 536, 529, 675), (599, 607, 614, 592), (461, 462, 469, 468), (462, 463, 470, 469), (463, 464, 471, 470), (464, 465, 472, 471), (542, 662, 655, 549), (473, 733, 740, 466), (468, 469, 476, 475), (469, 470, 477, 476), (470, 471, 478, 477), (471, 472, 479, 478), (549, 655, 648, 556), (683, 523, 530, 676), (475, 476, 483, 482), (476, 477, 484, 483), (477, 478, 485, 484), (478, 479, 486, 485), (661, 543, 536, 668), (732, 474, 481, 725), (482, 483, 490, 489), (483, 484, 491, 490), (484, 485, 492, 491), (485, 486, 493, 492), (493, 711, 704, 500), (767, 439, 446, 760), (489, 490, 497, 496), (490, 491, 498, 497), (491, 492, 499, 498), (492, 493, 500, 499), (731, 473, 466, 738), (459, 747, 754, 452), (496, 497, 504, 503), (497, 498, 505, 504), (498, 499, 506, 505), (499, 500, 507, 506), (591, 613, 606, 598), (501, 705, 712, 494), (503, 504, 511, 510), (504, 505, 512, 511), (505, 506, 513, 512), (506, 507, 514, 513), (444, 760, 753, 451), (452, 754, 761, 445), (510, 511, 518, 517), (511, 512, 519, 518), (512, 513, 520, 519), (513, 514, 521, 520), (437, 767, 760, 444), (578, 628, 635, 571), (517, 518, 525, 524), (518, 519, 526, 525), (519, 520, 527, 526), (520, 521, 528, 527), (486, 718, 711, 493), (655, 551, 558, 648), (524, 525, 532, 531), (525, 526, 533, 532), (526, 527, 534, 533), (527, 528, 535, 534), (745, 459, 452, 752), (760, 446, 453, 753), (531, 532, 539, 538), (532, 533, 540, 539), (533, 534, 541, 540), (534, 535, 542, 541), (766, 438, 767, 437), (641, 565, 572, 634), (538, 539, 546, 545), (539, 540, 547, 546), (540, 541, 548, 547), (541, 542, 549, 548), (640, 564, 557, 647), (697, 509, 516, 690), (545, 546, 553, 552), (546, 547, 554, 553), (547, 548, 555, 554), (548, 549, 556, 555), (514, 690, 683, 521), (739, 467, 474, 732), (552, 553, 560, 559), (553, 554, 561, 560), (554, 555, 562, 561), (555, 556, 563, 562), (472, 732, 725, 479), (648, 558, 565, 641), (559, 560, 567, 566), (560, 561, 568, 567), (561, 562, 569, 568), (562, 563, 570, 569), (654, 550, 543, 661), (634, 572, 579, 627), (566, 567, 574, 573), (567, 568, 575, 574), (568, 569, 576, 575), (569, 570, 577, 576), (703, 501, 494, 710), (592, 614, 621, 585), (573, 574, 581, 580), (574, 575, 582, 581), (575, 576, 583, 582), (576, 577, 584, 583), (465, 739, 732, 472), (725, 481, 488, 718), (580, 581, 588, 587), (581, 582, 589, 588), (582, 583, 590, 589), (583, 584, 591, 590), (619, 585, 578, 626), (466, 740, 747, 459), (587, 588, 595, 594), (588, 589, 596, 595), (589, 590, 597, 596), (590, 591, 598, 597), (451, 753, 746, 458), (445, 761, 768, 438), (594, 595, 602, 601), (595, 596, 603, 602), (596, 597, 604, 603), (597, 598, 605, 604), (682, 522, 515, 689), (662, 544, 551, 655), (601, 602, 609, 608), (602, 603, 610, 609), (603, 604, 611, 610), (604, 605, 612, 611), (563, 641, 634, 570), (620, 586, 593, 613), (608, 609, 616, 615), (609, 610, 617, 616), (610, 611, 618, 617), (611, 612, 619, 618), (556, 648, 641, 563), (704, 502, 509, 697), (615, 616, 623, 622), (616, 617, 624, 623), (617, 618, 625, 624), (618, 619, 626, 625), (612, 592, 585, 619), (494, 712, 719, 487), (622, 623, 630, 629), (623, 624, 631, 630), (624, 625, 632, 631), (625, 626, 633, 632), (577, 627, 620, 584), (571, 635, 642, 564), (629, 630, 637, 636), (630, 631, 638, 637), (631, 632, 639, 638), (632, 633, 640, 639), (500, 704, 697, 507), (711, 495, 502, 704), (636, 637, 644, 643), (637, 638, 645, 644), (638, 639, 646, 645), (639, 640, 647, 646), (605, 599, 592, 612), (564, 642, 649, 557), (643, 644, 651, 650), (644, 645, 652, 651), (645, 646, 653, 652), (646, 647, 654, 653), (689, 515, 508, 696), (515, 691, 698, 508), (650, 651, 658, 657), (651, 652, 659, 658), (652, 653, 660, 659), (653, 654, 661, 660), (479, 725, 718, 486), (676, 530, 537, 669), (657, 658, 665, 664), (658, 659, 666, 665), (659, 660, 667, 666), (660, 661, 668, 667), (598, 606, 599, 605), (536, 670, 677, 529), (664, 665, 672, 671), (665, 666, 673, 672), (666, 667, 674, 673), (667, 668, 675, 674), (507, 697, 690, 514), (557, 649, 656, 550), (671, 672, 679, 678), (672, 673, 680, 679), (673, 674, 681, 680), (674, 675, 682, 681), (633, 571, 564, 640), (522, 684, 691, 515), (678, 679, 686, 685), (679, 680, 687, 686), (680, 681, 688, 687), (681, 682, 689, 688), (528, 676, 669, 535), (508, 698, 705, 501), (685, 686, 693, 692), (686, 687, 694, 693), (687, 688, 695, 694), (688, 689, 696, 695), (626, 578, 571, 633), (669, 537, 544, 662), (692, 693, 700, 699), (693, 694, 701, 700), (694, 695, 702, 701), (695, 696, 703, 702), (570, 634, 627, 577), (487, 719, 726, 480), (699, 700, 707, 706), (700, 701, 708, 707), (701, 702, 709, 708), (702, 703, 710, 709), (584, 620, 613, 591), (529, 677, 684, 522), (706, 707, 714, 713), (707, 708, 715, 714), (708, 709, 716, 715), (709, 710, 717, 716), (752, 452, 445, 759), (613, 593, 600, 606), (713, 714, 721, 720), (714, 715, 722, 721), (715, 716, 723, 722), (716, 717, 724, 723), (675, 529, 522, 682), (550, 656, 663, 543), (720, 721, 728, 727), (721, 722, 729, 728), (722, 723, 730, 729), (723, 724, 731, 730), (759, 445, 438, 766), (543, 663, 670, 536), (727, 728, 735, 734), (728, 729, 736, 735), (729, 730, 737, 736), (730, 731, 738, 737), (521, 683, 676, 528), (438, 768, 439, 767), (734, 735, 742, 741), (735, 736, 743, 742), (736, 737, 744, 743), (737, 738, 745, 744), (724, 480, 473, 731), (746, 460, 467, 739), (741, 742, 749, 748), (742, 743, 750, 749), (743, 744, 751, 750), (744, 745, 752, 751), (458, 746, 739, 465), (606, 600, 607, 599), (748, 749, 756, 755), (749, 750, 757, 756), (750, 751, 758, 757), (751, 752, 759, 758), (710, 494, 487, 717), (690, 516, 523, 683), (755, 756, 763, 762), (756, 757, 764, 763), (757, 758, 765, 764), (758, 759, 766, 765), (738, 466, 459, 745), (718, 488, 495, 711), (762, 763, 434, 433), (763, 764, 435, 434), (764, 765, 436, 435), (765, 766, 437, 436), (696, 508, 501, 703), (753, 453, 460, 746), (740, 812, 813, 747), (446, 770, 771, 453), (754, 814, 815, 761), (600, 792, 793, 607), (649, 799, 800, 656), (642, 798, 799, 649), (677, 803, 804, 684), (509, 779, 780, 516), (565, 787, 788, 572), (705, 807, 808, 712), (607, 793, 794, 614), (628, 796, 797, 635), (768, 816, 769, 439), (726, 810, 811, 733), (614, 794, 795, 621), (656, 800, 801, 663), (516, 780, 781, 523), (488, 776, 777, 495), (558, 786, 787, 565), (544, 784, 785, 551), (530, 782, 783, 537), (474, 774, 775, 481), (712, 808, 809, 719), (460, 772, 773, 467), (551, 785, 786, 558), (467, 773, 774, 474), (502, 778, 779, 509), (761, 815, 816, 768), (635, 797, 798, 642), (495, 777, 778, 502), (670, 802, 803, 677), (537, 783, 784, 544), (579, 789, 790, 586), (733, 811, 812, 740), (663, 801, 802, 670), (439, 769, 770, 446), (621, 795, 796, 628), (593, 791, 792, 600), (691, 805, 806, 698), (719, 809, 810, 726), (572, 788, 789, 579), (523, 781, 782, 530), (481, 775, 776, 488), (698, 806, 807, 705), (684, 804, 805, 691), (453, 771, 772, 460), (747, 813, 814, 754), (586, 790, 791, 593), (783, 831, 832, 784), (814, 862, 863, 815), (780, 828, 829, 781), (776, 824, 825, 777), (809, 857, 858, 810), (771, 819, 820, 772), (812, 860, 861, 813), (797, 845, 846, 798), (793, 841, 842, 794), (799, 847, 848, 800), (787, 835, 836, 788), (800, 848, 849, 801), (801, 849, 850, 802), (805, 853, 854, 806), (769, 817, 818, 770), (795, 843, 844, 796), (815, 863, 864, 816), (792, 840, 841, 793), (788, 836, 837, 789), (778, 826, 827, 779), (774, 822, 823, 775), (796, 844, 845, 797), (813, 861, 862, 814), (791, 839, 840, 792), (781, 829, 830, 782), (803, 851, 852, 804), (802, 850, 851, 803), (779, 827, 828, 780), (777, 825, 826, 778), (810, 858, 859, 811), (782, 830, 831, 783), (772, 820, 821, 773), (775, 823, 824, 776), (773, 821, 822, 774), (789, 837, 838, 790), (784, 832, 833, 785), (770, 818, 819, 771), (811, 859, 860, 812), (790, 838, 839, 791), (806, 854, 855, 807), (785, 833, 834, 786), (794, 842, 843, 795), (804, 852, 853, 805), (816, 864, 817, 769), (807, 855, 856, 808), (798, 846, 847, 799), (786, 834, 835, 787), (808, 856, 857, 809), (854, 865, 855), (833, 865, 834), (842, 865, 843), (852, 865, 853), (864, 865, 817), (855, 865, 856), (846, 865, 847), (834, 865, 835), (856, 865, 857), (831, 865, 832), (862, 865, 863), (828, 865, 829), (824, 865, 825), (857, 865, 858), (819, 865, 820), (860, 865, 861), (845, 865, 846), (841, 865, 842), (847, 865, 848), (835, 865, 836), (848, 865, 849), (849, 865, 850), (853, 865, 854), (817, 865, 818), (843, 865, 844), (863, 865, 864), (840, 865, 841), (836, 865, 837), (826, 865, 827), (822, 865, 823), (844, 865, 845), (861, 865, 862), (839, 865, 840), (829, 865, 830), (851, 865, 852), (850, 865, 851), (827, 865, 828), (825, 865, 826), (858, 865, 859), (830, 865, 831), (820, 865, 821), (823, 865, 824), (821, 865, 822), (837, 865, 838), (832, 865, 833), (818, 865, 819), (859, 865, 860), (838, 865, 839), (713, 906, 905, 706), (664, 899, 898, 657), (629, 894, 893, 622), (643, 896, 895, 636), (678, 901, 900, 671), (573, 886, 885, 566), (741, 910, 909, 734), (531, 880, 879, 524), (482, 873, 872, 475), (650, 897, 896, 643), (622, 893, 892, 615), (727, 908, 907, 720), (433, 866, 913, 762), (692, 903, 902, 685), (566, 885, 884, 559), (657, 898, 897, 650), (601, 890, 889, 594), (545, 882, 881, 538), (720, 907, 906, 713), (748, 911, 910, 741), (559, 884, 883, 552), (636, 895, 894, 629), (615, 892, 891, 608), (510, 877, 876, 503), (475, 872, 871, 468), (517, 878, 877, 510), (762, 913, 912, 755), (699, 904, 903, 692), (524, 879, 878, 517), (671, 900, 899, 664), (503, 876, 875, 496), (685, 902, 901, 678), (580, 887, 886, 573), (496, 875, 874, 489), (454, 869, 868, 447), (468, 871, 870, 461), (608, 891, 890, 601), (447, 868, 867, 440), (594, 889, 888, 587), (461, 870, 869, 454), (538, 881, 880, 531), (755, 912, 911, 748), (587, 888, 887, 580), (489, 874, 873, 482), (706, 905, 904, 699), (440, 867, 866, 433), (734, 909, 908, 727), (552, 883, 882, 545)])
me_torus.polygons.foreach_set('use_smooth', [True] * 960)
me_torus.use_remesh_preserve_volume = False
me_torus.use_remesh_preserve_attributes = False
me_torus.use_mirror_vertex_groups = False
me_torus.update()
me_cube_002 = bpy.data.meshes.new('Cube.002')
me_cube_002.from_pydata([(0.2197, 0.03636, 0.003707), (0.2197, 0.03636, 1.059), (0.2197, -0.03636, 0.003706), (0.2197, -0.03637, 1.059), (-0.2357, 0.03636, 0.003707), (-0.2357, 0.03636, 1.059), (-0.2357, -0.03636, 0.003707), (-0.2357, -0.03637, 1.059)], [], [(1, 3, 2, 0), (7, 5, 4, 6), (0, 2, 6, 4), (5, 7, 3, 1)])
_uv = me_cube_002.uv_layers.new(name='UVMap')
_uv.uv.foreach_set('vector', [0.5424, 0.9744, 0.4759, 0.8873, 0.4636, 0.07742, 0.5424, 7.364e-05, 0.07883, 0.9226, 7.364e-05, 0.9999, 7.521e-05, 0.02555, 0.06651, 0.1127, 0.5424, 7.364e-05, 0.4636, 0.07742, 0.06651, 0.1127, 7.521e-05, 0.02555, 7.364e-05, 0.9999, 0.07883, 0.9226, 0.4759, 0.8873, 0.5424, 0.9744])
me_cube_002.use_remesh_preserve_volume = False
me_cube_002.use_remesh_preserve_attributes = False
me_cube_002.use_mirror_vertex_groups = False
me_cube_002.update()
me_cylinder = bpy.data.meshes.new('Cylinder')
me_cylinder.from_pydata([(4.041e-07, -0.02955, 0.9516), (1.308e-06, -0.02955, 2.947), (-0.005764, -0.02898, 0.9516), (-0.005763, -0.02898, 2.947), (-0.01131, -0.0273, 0.9516), (-0.01131, -0.0273, 2.947), (-0.01641, -0.02457, 0.9516), (-0.01641, -0.02457, 2.947), (-0.02089, -0.02089, 0.9516), (-0.02089, -0.0209, 2.947), (-0.02457, -0.01642, 0.9516), (-0.02457, -0.01642, 2.947), (-0.0273, -0.01131, 0.9516), (-0.0273, -0.01131, 2.947), (-0.02898, -0.005766, 0.9516), (-0.02898, -0.00577, 2.947), (-0.02955, -2.06e-06, 0.9516), (-0.02955, -5.478e-06, 2.947), (-0.02898, 0.005762, 0.9516), (-0.02898, 0.005759, 2.947), (-0.0273, 0.0113, 0.9516), (-0.0273, 0.0113, 2.947), (-0.02457, 0.01641, 0.9516), (-0.02457, 0.01641, 2.947), (-0.02089, 0.02089, 0.9516), (-0.02089, 0.02089, 2.947), (-0.01641, 0.02456, 0.9516), (-0.01641, 0.02456, 2.947), (-0.01131, 0.0273, 0.9516), (-0.01131, 0.02729, 2.947), (-0.005764, 0.02898, 0.9516), (-0.005763, 0.02897, 2.947), (4.189e-07, 0.02954, 0.9516), (1.323e-06, 0.02954, 2.947), (0.005765, 0.02898, 0.9516), (0.005766, 0.02897, 2.947), (0.01131, 0.0273, 0.9516), (0.01131, 0.02729, 2.947), (0.01642, 0.02456, 0.9516), (0.01642, 0.02456, 2.947), (0.02089, 0.02089, 0.9516), (0.02089, 0.02089, 2.947), (0.02457, 0.01641, 0.9516), (0.02457, 0.01641, 2.947), (0.0273, 0.0113, 0.9516), (0.0273, 0.0113, 2.947), (0.02898, 0.005762, 0.9516), (0.02898, 0.005759, 2.947), (0.02955, -2.091e-06, 0.9516), (0.02955, -5.509e-06, 2.947), (0.02898, -0.005766, 0.9516), (0.02898, -0.00577, 2.947), (0.0273, -0.01131, 0.9516), (0.0273, -0.01131, 2.947), (0.02457, -0.01642, 0.9516), (0.02457, -0.01642, 2.947), (0.02089, -0.02089, 0.9516), (0.02089, -0.0209, 2.947), (0.01642, -0.02457, 0.9516), (0.01642, -0.02457, 2.947), (0.01131, -0.0273, 0.9516), (0.01131, -0.0273, 2.947), (0.005765, -0.02898, 0.9516), (0.005765, -0.02898, 2.947)], [], [(0, 1, 3, 2), (2, 3, 5, 4), (4, 5, 7, 6), (6, 7, 9, 8), (8, 9, 11, 10), (10, 11, 13, 12), (12, 13, 15, 14), (14, 15, 17, 16), (16, 17, 19, 18), (18, 19, 21, 20), (20, 21, 23, 22), (22, 23, 25, 24), (24, 25, 27, 26), (26, 27, 29, 28), (28, 29, 31, 30), (30, 31, 33, 32), (32, 33, 35, 34), (34, 35, 37, 36), (36, 37, 39, 38), (38, 39, 41, 40), (40, 41, 43, 42), (42, 43, 45, 44), (44, 45, 47, 46), (46, 47, 49, 48), (48, 49, 51, 50), (50, 51, 53, 52), (52, 53, 55, 54), (54, 55, 57, 56), (56, 57, 59, 58), (58, 59, 61, 60), (3, 1, 63, 61, 59, 57, 55, 53, 51, 49, 47, 45, 43, 41, 39, 37, 35, 33, 31, 29, 27, 25, 23, 21, 19, 17, 15, 13, 11, 9, 7, 5), (62, 63, 1, 0), (60, 61, 63, 62), (0, 2, 4, 6, 8, 10, 12, 14, 16, 18, 20, 22, 24, 26, 28, 30, 32, 34, 36, 38, 40, 42, 44, 46, 48, 50, 52, 54, 56, 58, 60, 62)])
me_cylinder.polygons.foreach_set('use_smooth', [True] * 34)
me_cylinder.use_remesh_preserve_volume = False
me_cylinder.use_remesh_preserve_attributes = False
me_cylinder.use_mirror_vertex_groups = False
me_cylinder.update()

# ---- objects
ob_cube = bpy.data.objects.new('Cube', me_cube_001)
ob_target = bpy.data.objects.new('Target', me_torus)
ob_cubesides = bpy.data.objects.new('CubeSides', me_cube_002)
ob_cylinder = bpy.data.objects.new('Cylinder', me_cylinder)

# ---- transforms, parenting, visibility, modifiers, constraints
ob_cube.location = (0.0, 0.0, 0.0)
ob_cube.lineart.crease_threshold = 0.0
ob_target.parent = ob_cube
ob_target.location = (0.0, 0.0, 0.0)
ob_target.lineart.crease_threshold = 0.0
_m = ob_target.modifiers.new('EdgeSplit', 'EDGE_SPLIT')
ob_cubesides.parent = ob_cube
ob_cubesides.location = (0.0, 0.0, 0.0)
ob_cubesides.lineart.crease_threshold = 0.0
ob_cylinder.parent = ob_cube
ob_cylinder.location = (0.0, 0.0, 0.0)
ob_cylinder.lineart.crease_threshold = 0.0
_m = ob_cylinder.modifiers.new('EdgeSplit', 'EDGE_SPLIT')

# ---- collection membership
col_collection_1.objects.link(ob_cube)
col_collection_1.objects.link(ob_target)
col_collection_1.objects.link(ob_cubesides)
col_collection_1.objects.link(ob_cylinder)

# ---- scene / render settings (as saved in the file)
scene.frame_start = 1; scene.frame_end = 250; scene.frame_set(1)
scene.render.engine = 'BLENDER_EEVEE_NEXT'
scene.render.resolution_percentage = 50
scene.render.dither_intensity = 0.0
scene.cycles.use_denoising = False
scene.cycles.samples = 10
scene.cycles.sampling_pattern = 'TABULATED_SOBOL'
scene.cycles.light_sampling_threshold = 0.0
scene.cycles.use_adaptive_sampling = False
scene.cycles.use_light_tree = False
scene.cycles.blur_glossy = 0.0
scene.cycles.pixel_filter_type = 'GAUSSIAN'
scene.cycles.sample_clamp_indirect = 0.0
scene.view_settings.view_transform = 'Standard'
bpy.context.view_layer.update()

# ---- added for rendering (the .blend has no active camera and no usable light): camera, sun
cam_auto = bpy.data.cameras.new('AutoCamera')
cam_auto.lens = 50.0
cam_auto.sensor_width = 36.0
cam_auto.clip_end = 1000.0
ob_auto_camera = bpy.data.objects.new('AutoCamera', cam_auto)
scene.collection.objects.link(ob_auto_camera)
ob_auto_camera.location = (2.84495, -3.42358, 3.80898)
ob_auto_camera.rotation_euler = (1.09748, -7.21219e-08, 0.694738)
scene.camera = ob_auto_camera
light_auto_sun = bpy.data.lights.new('AutoSun', 'SUN')
light_auto_sun.energy = 3.0
light_auto_sun.angle = 0.0523599
ob_auto_sun = bpy.data.objects.new('AutoSun', light_auto_sun)
scene.collection.objects.link(ob_auto_sun)
ob_auto_sun.rotation_euler = (0.872665, 0.174533, 0.523599)
bpy.context.view_layer.update()
